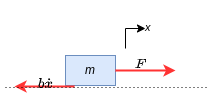

The diagram above was exported from draw.io. Its source (the exported page's mxGraphModel, read from the mxfile embedded in the PNG):
<mxGraphModel dx="1038" dy="571" grid="1" gridSize="10" guides="1" tooltips="1" connect="1" arrows="1" fold="1" page="1" pageScale="1" pageWidth="850" pageHeight="1100" background="#ffffff" math="1" shadow="0">
  <root>
    <mxCell id="0" />
    <mxCell id="1" parent="0" />
    <mxCell id="zz99DSigE-1D_5kNtCWO-1" value="&lt;i&gt;m&lt;/i&gt;" style="rounded=0;whiteSpace=wrap;html=1;fillColor=#dae8fc;strokeColor=#6c8ebf;" vertex="1" parent="1">
      <mxGeometry x="380" y="260" width="50" height="30" as="geometry" />
    </mxCell>
    <mxCell id="zz99DSigE-1D_5kNtCWO-2" value="" style="endArrow=classic;html=1;rounded=0;strokeWidth=2;strokeColor=#FF3333;spacingBottom=0;labelPosition=center;verticalLabelPosition=top;align=center;verticalAlign=bottom;" edge="1" parent="1">
      <mxGeometry width="50" height="50" relative="1" as="geometry">
        <mxPoint x="430" y="275" as="sourcePoint" />
        <mxPoint x="490" y="275" as="targetPoint" />
      </mxGeometry>
    </mxCell>
    <mxCell id="zz99DSigE-1D_5kNtCWO-3" value="&lt;i&gt;x&lt;/i&gt;" style="endArrow=classic;html=1;rounded=0;strokeColor=#000000;strokeWidth=1;fontColor=#000000;labelPosition=right;verticalLabelPosition=top;align=left;verticalAlign=bottom;spacingRight=0;spacingLeft=18;spacingTop=0;spacingBottom=-8;" edge="1" parent="1">
      <mxGeometry width="50" height="50" relative="1" as="geometry">
        <mxPoint x="440" y="253" as="sourcePoint" />
        <mxPoint x="460" y="233" as="targetPoint" />
        <Array as="points">
          <mxPoint x="440" y="233" />
        </Array>
      </mxGeometry>
    </mxCell>
    <mxCell id="zz99DSigE-1D_5kNtCWO-7" value="&lt;pre style=&quot;margin-top: 0px; margin-bottom: calc(var(--s-prose-spacing) + 0.4em); padding: var(--su12); border: 0px; font-variant-numeric: inherit; font-variant-east-asian: inherit; font-stretch: inherit; line-height: var(--lh-md); font-family: var(--ff-mono); font-size: var(--fs-body1); vertical-align: baseline; box-sizing: inherit; width: auto; max-height: 600px; overflow: auto; background-color: var(--highlight-bg); border-radius: var(--br-md); color: var(--highlight-color); overflow-wrap: normal; text-align: left;&quot; class=&quot;lang-tex s-code-block&quot;&gt;&lt;br&gt;&lt;/pre&gt;" style="endArrow=classic;html=1;rounded=0;strokeWidth=2;strokeColor=#FF3333;spacingBottom=0;labelPosition=center;verticalLabelPosition=top;align=center;verticalAlign=bottom;" edge="1" parent="1">
      <mxGeometry width="50" height="50" relative="1" as="geometry">
        <mxPoint x="389" y="291.00000000000006" as="sourcePoint" />
        <mxPoint x="329" y="291.00000000000006" as="targetPoint" />
      </mxGeometry>
    </mxCell>
    <mxCell id="zz99DSigE-1D_5kNtCWO-5" value="" style="endArrow=none;dashed=1;html=1;dashPattern=1 3;strokeWidth=1;rounded=0;fontColor=#000000;fontSize=5;startArrow=none;" edge="1" parent="1">
      <mxGeometry width="50" height="50" relative="1" as="geometry">
        <mxPoint x="320" y="292" as="sourcePoint" />
        <mxPoint x="524" y="292" as="targetPoint" />
      </mxGeometry>
    </mxCell>
    <mxCell id="zz99DSigE-1D_5kNtCWO-13" value="&lt;span style=&quot;text-align: left;&quot;&gt;$$b\dot{x}$$&lt;br&gt;&lt;/span&gt;" style="text;html=1;align=center;verticalAlign=middle;resizable=0;points=[];autosize=1;strokeColor=none;fillColor=none;shadow=0;rounded=0;" vertex="1" parent="1">
      <mxGeometry x="315" y="274" width="90" height="30" as="geometry" />
    </mxCell>
    <mxCell id="zz99DSigE-1D_5kNtCWO-14" value="&lt;span style=&quot;color: rgba(0, 0, 0, 0); font-family: monospace; font-size: 0px; text-align: start;&quot;&gt;%3CmxGraphModel%3E%3Croot%3E%3CmxCell%20id%3D%220%22%2F%3E%3CmxCell%20id%3D%221%22%20parent%3D%220%22%2F%3E%3CmxCell%20id%3D%222%22%20value%3D%22%26lt%3Bspan%20style%3D%26quot%3Btext-align%3A%20left%3B%26quot%3B%26gt%3B%24%24b%5Cdot%7Bx%7D%24%24%26lt%3Bbr%26gt%3B%26lt%3B%2Fspan%26gt%3B%22%20style%3D%22text%3Bhtml%3D1%3Balign%3Dcenter%3BverticalAlign%3Dmiddle%3Bresizable%3D0%3Bpoints%3D%5B%5D%3Bautosize%3D1%3BstrokeColor%3Dnone%3BfillColor%3Dnone%3B%22%20vertex%3D%221%22%20parent%3D%221%22%3E%3CmxGeometry%20x%3D%22315%22%20y%3D%22277%22%20width%3D%2290%22%20height%3D%2230%22%20as%3D%22geometry%22%2F%3E%3C%2FmxCell%3E%3C%2Froot%3E%3C%2FmxGraphModel%3E&lt;/span&gt;" style="text;html=1;align=center;verticalAlign=middle;resizable=0;points=[];autosize=1;strokeColor=none;fillColor=none;" vertex="1" parent="1">
      <mxGeometry x="370" y="205" width="20" height="30" as="geometry" />
    </mxCell>
    <mxCell id="zz99DSigE-1D_5kNtCWO-15" value="$$F$$" style="text;html=1;align=center;verticalAlign=middle;resizable=0;points=[];autosize=1;strokeColor=none;fillColor=none;" vertex="1" parent="1">
      <mxGeometry x="425" y="254" width="60" height="30" as="geometry" />
    </mxCell>
  </root>
</mxGraphModel>